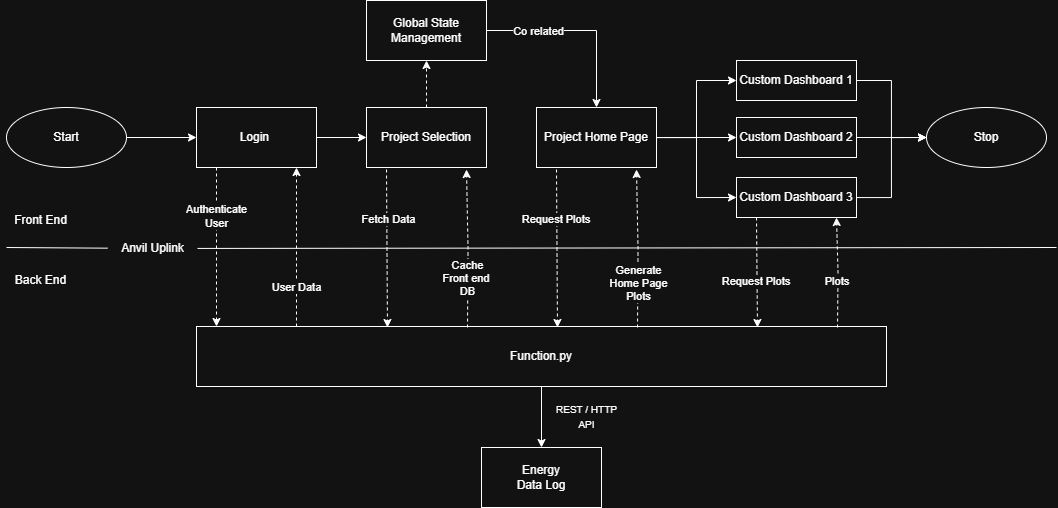

The diagram above was exported from draw.io. Its source (the exported page's mxGraphModel, read from the mxfile embedded in the PNG):
<mxGraphModel dx="1678" dy="1055" grid="1" gridSize="10" guides="1" tooltips="1" connect="1" arrows="1" fold="1" page="1" pageScale="1" pageWidth="850" pageHeight="1100" math="0" shadow="0">
  <root>
    <mxCell id="0" />
    <mxCell id="1" parent="0" />
    <mxCell id="-oBW0zztqsM60TKzLiRX-13" style="edgeStyle=orthogonalEdgeStyle;rounded=0;orthogonalLoop=1;jettySize=auto;html=1;entryX=0;entryY=0.5;entryDx=0;entryDy=0;" parent="1" source="-oBW0zztqsM60TKzLiRX-1" target="-oBW0zztqsM60TKzLiRX-12" edge="1">
      <mxGeometry relative="1" as="geometry" />
    </mxCell>
    <mxCell id="-oBW0zztqsM60TKzLiRX-1" value="Login&amp;nbsp;" style="rounded=0;whiteSpace=wrap;html=1;" parent="1" vertex="1">
      <mxGeometry x="260" y="300" width="120" height="60" as="geometry" />
    </mxCell>
    <mxCell id="-oBW0zztqsM60TKzLiRX-3" style="edgeStyle=orthogonalEdgeStyle;rounded=0;orthogonalLoop=1;jettySize=auto;html=1;" parent="1" source="-oBW0zztqsM60TKzLiRX-2" target="-oBW0zztqsM60TKzLiRX-1" edge="1">
      <mxGeometry relative="1" as="geometry" />
    </mxCell>
    <mxCell id="-oBW0zztqsM60TKzLiRX-2" value="Start" style="ellipse;whiteSpace=wrap;html=1;" parent="1" vertex="1">
      <mxGeometry x="70" y="300" width="120" height="60" as="geometry" />
    </mxCell>
    <mxCell id="u3ecD6UyiAFWngpp1klX-11" style="edgeStyle=orthogonalEdgeStyle;rounded=0;orthogonalLoop=1;jettySize=auto;html=1;" edge="1" parent="1" source="-oBW0zztqsM60TKzLiRX-4" target="u3ecD6UyiAFWngpp1klX-10">
      <mxGeometry relative="1" as="geometry" />
    </mxCell>
    <mxCell id="-oBW0zztqsM60TKzLiRX-4" value="Function.py" style="rounded=0;whiteSpace=wrap;html=1;" parent="1" vertex="1">
      <mxGeometry x="260" y="519" width="690" height="60" as="geometry" />
    </mxCell>
    <mxCell id="-oBW0zztqsM60TKzLiRX-8" value="" style="endArrow=none;html=1;rounded=0;" parent="1" edge="1">
      <mxGeometry width="50" height="50" relative="1" as="geometry">
        <mxPoint x="261" y="440.92788461538464" as="sourcePoint" />
        <mxPoint x="1120" y="440" as="targetPoint" />
      </mxGeometry>
    </mxCell>
    <mxCell id="-oBW0zztqsM60TKzLiRX-10" value="" style="endArrow=none;html=1;rounded=0;" parent="1" edge="1">
      <mxGeometry width="50" height="50" relative="1" as="geometry">
        <mxPoint x="70" y="440" as="sourcePoint" />
        <mxPoint x="171" y="440.6691176470588" as="targetPoint" />
      </mxGeometry>
    </mxCell>
    <mxCell id="-oBW0zztqsM60TKzLiRX-9" value="Anvil Uplink" style="text;html=1;align=center;verticalAlign=middle;resizable=0;points=[];autosize=1;strokeColor=none;fillColor=none;" parent="1" vertex="1">
      <mxGeometry x="171" y="426" width="90" height="30" as="geometry" />
    </mxCell>
    <mxCell id="-oBW0zztqsM60TKzLiRX-47" style="edgeStyle=orthogonalEdgeStyle;rounded=0;orthogonalLoop=1;jettySize=auto;html=1;entryX=0.5;entryY=1;entryDx=0;entryDy=0;dashed=1;" parent="1" source="-oBW0zztqsM60TKzLiRX-12" target="-oBW0zztqsM60TKzLiRX-46" edge="1">
      <mxGeometry relative="1" as="geometry" />
    </mxCell>
    <mxCell id="-oBW0zztqsM60TKzLiRX-12" value="Project Selection" style="rounded=0;whiteSpace=wrap;html=1;" parent="1" vertex="1">
      <mxGeometry x="430" y="300" width="120" height="60" as="geometry" />
    </mxCell>
    <mxCell id="-oBW0zztqsM60TKzLiRX-43" style="edgeStyle=orthogonalEdgeStyle;rounded=0;orthogonalLoop=1;jettySize=auto;html=1;entryX=0;entryY=0.5;entryDx=0;entryDy=0;" parent="1" source="-oBW0zztqsM60TKzLiRX-19" target="-oBW0zztqsM60TKzLiRX-42" edge="1">
      <mxGeometry relative="1" as="geometry" />
    </mxCell>
    <mxCell id="-oBW0zztqsM60TKzLiRX-44" style="edgeStyle=orthogonalEdgeStyle;rounded=0;orthogonalLoop=1;jettySize=auto;html=1;entryX=0;entryY=0.5;entryDx=0;entryDy=0;" parent="1" source="-oBW0zztqsM60TKzLiRX-19" target="-oBW0zztqsM60TKzLiRX-39" edge="1">
      <mxGeometry relative="1" as="geometry" />
    </mxCell>
    <mxCell id="-oBW0zztqsM60TKzLiRX-45" style="edgeStyle=orthogonalEdgeStyle;rounded=0;orthogonalLoop=1;jettySize=auto;html=1;entryX=0;entryY=0.5;entryDx=0;entryDy=0;" parent="1" source="-oBW0zztqsM60TKzLiRX-19" target="-oBW0zztqsM60TKzLiRX-41" edge="1">
      <mxGeometry relative="1" as="geometry" />
    </mxCell>
    <mxCell id="-oBW0zztqsM60TKzLiRX-19" value="Project Home Page" style="rounded=0;whiteSpace=wrap;html=1;" parent="1" vertex="1">
      <mxGeometry x="600" y="300" width="120" height="60" as="geometry" />
    </mxCell>
    <mxCell id="-oBW0zztqsM60TKzLiRX-25" value="Authenticate &lt;br&gt;User" style="edgeStyle=orthogonalEdgeStyle;rounded=0;orthogonalLoop=1;jettySize=auto;html=1;entryX=0.125;entryY=0;entryDx=0;entryDy=0;entryPerimeter=0;dashed=1;" parent="1" edge="1">
      <mxGeometry x="-0.3711" relative="1" as="geometry">
        <mxPoint x="280" y="360" as="sourcePoint" />
        <mxPoint x="280" y="519" as="targetPoint" />
        <mxPoint as="offset" />
      </mxGeometry>
    </mxCell>
    <mxCell id="-oBW0zztqsM60TKzLiRX-26" value="User Data" style="edgeStyle=orthogonalEdgeStyle;rounded=0;orthogonalLoop=1;jettySize=auto;html=1;entryX=0.125;entryY=0;entryDx=0;entryDy=0;entryPerimeter=0;dashed=1;" parent="1" edge="1">
      <mxGeometry x="-0.5094" relative="1" as="geometry">
        <mxPoint x="360" y="519" as="sourcePoint" />
        <mxPoint x="360" y="360" as="targetPoint" />
        <mxPoint as="offset" />
      </mxGeometry>
    </mxCell>
    <mxCell id="-oBW0zztqsM60TKzLiRX-27" style="edgeStyle=orthogonalEdgeStyle;rounded=0;orthogonalLoop=1;jettySize=auto;html=1;dashed=1;entryX=0.481;entryY=-0.013;entryDx=0;entryDy=0;entryPerimeter=0;" parent="1" edge="1">
      <mxGeometry relative="1" as="geometry">
        <mxPoint x="531" y="520" as="sourcePoint" />
        <mxPoint x="530" y="362" as="targetPoint" />
      </mxGeometry>
    </mxCell>
    <mxCell id="-oBW0zztqsM60TKzLiRX-28" value="Cache&lt;br&gt;Front end&amp;nbsp;&lt;br&gt;DB" style="edgeLabel;html=1;align=center;verticalAlign=middle;resizable=0;points=[];" parent="-oBW0zztqsM60TKzLiRX-27" vertex="1" connectable="0">
      <mxGeometry x="-0.3715" y="1" relative="1" as="geometry">
        <mxPoint as="offset" />
      </mxGeometry>
    </mxCell>
    <mxCell id="-oBW0zztqsM60TKzLiRX-29" style="edgeStyle=orthogonalEdgeStyle;rounded=0;orthogonalLoop=1;jettySize=auto;html=1;dashed=1;entryX=0.481;entryY=-0.013;entryDx=0;entryDy=0;entryPerimeter=0;" parent="1" edge="1">
      <mxGeometry relative="1" as="geometry">
        <mxPoint x="450" y="362" as="sourcePoint" />
        <mxPoint x="451" y="520" as="targetPoint" />
      </mxGeometry>
    </mxCell>
    <mxCell id="-oBW0zztqsM60TKzLiRX-30" value="Fetch Data" style="edgeLabel;html=1;align=center;verticalAlign=middle;resizable=0;points=[];" parent="-oBW0zztqsM60TKzLiRX-29" vertex="1" connectable="0">
      <mxGeometry x="-0.3715" y="1" relative="1" as="geometry">
        <mxPoint as="offset" />
      </mxGeometry>
    </mxCell>
    <mxCell id="-oBW0zztqsM60TKzLiRX-31" style="edgeStyle=orthogonalEdgeStyle;rounded=0;orthogonalLoop=1;jettySize=auto;html=1;entryX=0.835;entryY=-0.019;entryDx=0;entryDy=0;entryPerimeter=0;dashed=1;" parent="1" edge="1">
      <mxGeometry relative="1" as="geometry">
        <mxPoint x="620" y="362" as="sourcePoint" />
        <mxPoint x="621" y="520" as="targetPoint" />
      </mxGeometry>
    </mxCell>
    <mxCell id="-oBW0zztqsM60TKzLiRX-32" value="Request Plots&amp;nbsp;" style="edgeLabel;html=1;align=center;verticalAlign=middle;resizable=0;points=[];" parent="-oBW0zztqsM60TKzLiRX-31" vertex="1" connectable="0">
      <mxGeometry x="-0.4652" relative="1" as="geometry">
        <mxPoint y="7" as="offset" />
      </mxGeometry>
    </mxCell>
    <mxCell id="-oBW0zztqsM60TKzLiRX-35" style="edgeStyle=orthogonalEdgeStyle;rounded=0;orthogonalLoop=1;jettySize=auto;html=1;entryX=0.835;entryY=-0.019;entryDx=0;entryDy=0;entryPerimeter=0;dashed=1;" parent="1" edge="1">
      <mxGeometry relative="1" as="geometry">
        <mxPoint x="701" y="520" as="sourcePoint" />
        <mxPoint x="700" y="362" as="targetPoint" />
      </mxGeometry>
    </mxCell>
    <mxCell id="-oBW0zztqsM60TKzLiRX-37" value="Generate &lt;br&gt;Home Page &lt;br&gt;Plots" style="edgeLabel;html=1;align=center;verticalAlign=middle;resizable=0;points=[];" parent="-oBW0zztqsM60TKzLiRX-35" vertex="1" connectable="0">
      <mxGeometry x="-0.442" relative="1" as="geometry">
        <mxPoint as="offset" />
      </mxGeometry>
    </mxCell>
    <mxCell id="u3ecD6UyiAFWngpp1klX-3" style="edgeStyle=orthogonalEdgeStyle;rounded=0;orthogonalLoop=1;jettySize=auto;html=1;entryX=0;entryY=0.5;entryDx=0;entryDy=0;" edge="1" parent="1" source="-oBW0zztqsM60TKzLiRX-39" target="u3ecD6UyiAFWngpp1klX-1">
      <mxGeometry relative="1" as="geometry" />
    </mxCell>
    <mxCell id="-oBW0zztqsM60TKzLiRX-39" value="Custom Dashboard 1" style="rounded=0;whiteSpace=wrap;html=1;" parent="1" vertex="1">
      <mxGeometry x="800" y="253" width="120" height="40" as="geometry" />
    </mxCell>
    <mxCell id="u3ecD6UyiAFWngpp1klX-5" style="edgeStyle=orthogonalEdgeStyle;rounded=0;orthogonalLoop=1;jettySize=auto;html=1;entryX=0;entryY=0.5;entryDx=0;entryDy=0;" edge="1" parent="1" source="-oBW0zztqsM60TKzLiRX-41" target="u3ecD6UyiAFWngpp1klX-1">
      <mxGeometry relative="1" as="geometry" />
    </mxCell>
    <mxCell id="-oBW0zztqsM60TKzLiRX-41" value="Custom Dashboard 3" style="rounded=0;whiteSpace=wrap;html=1;" parent="1" vertex="1">
      <mxGeometry x="800" y="370" width="120" height="40" as="geometry" />
    </mxCell>
    <mxCell id="u3ecD6UyiAFWngpp1klX-2" style="edgeStyle=orthogonalEdgeStyle;rounded=0;orthogonalLoop=1;jettySize=auto;html=1;entryX=0;entryY=0.5;entryDx=0;entryDy=0;" edge="1" parent="1" source="-oBW0zztqsM60TKzLiRX-42" target="u3ecD6UyiAFWngpp1klX-1">
      <mxGeometry relative="1" as="geometry" />
    </mxCell>
    <mxCell id="-oBW0zztqsM60TKzLiRX-42" value="Custom Dashboard 2" style="rounded=0;whiteSpace=wrap;html=1;" parent="1" vertex="1">
      <mxGeometry x="800" y="310" width="120" height="40" as="geometry" />
    </mxCell>
    <mxCell id="-oBW0zztqsM60TKzLiRX-48" style="edgeStyle=orthogonalEdgeStyle;rounded=0;orthogonalLoop=1;jettySize=auto;html=1;" parent="1" source="-oBW0zztqsM60TKzLiRX-46" target="-oBW0zztqsM60TKzLiRX-19" edge="1">
      <mxGeometry relative="1" as="geometry" />
    </mxCell>
    <mxCell id="-oBW0zztqsM60TKzLiRX-50" value="Co related" style="edgeLabel;html=1;align=center;verticalAlign=middle;resizable=0;points=[];" parent="-oBW0zztqsM60TKzLiRX-48" vertex="1" connectable="0">
      <mxGeometry x="-0.5676" y="-1" relative="1" as="geometry">
        <mxPoint x="11" y="-1" as="offset" />
      </mxGeometry>
    </mxCell>
    <mxCell id="-oBW0zztqsM60TKzLiRX-46" value="Global State Management" style="rounded=0;whiteSpace=wrap;html=1;" parent="1" vertex="1">
      <mxGeometry x="430" y="193" width="120" height="60" as="geometry" />
    </mxCell>
    <mxCell id="-oBW0zztqsM60TKzLiRX-52" value="Front End" style="text;html=1;align=center;verticalAlign=middle;resizable=0;points=[];autosize=1;strokeColor=none;fillColor=none;" parent="1" vertex="1">
      <mxGeometry x="64" y="398" width="80" height="30" as="geometry" />
    </mxCell>
    <mxCell id="-oBW0zztqsM60TKzLiRX-53" value="Back End" style="text;html=1;align=center;verticalAlign=middle;resizable=0;points=[];autosize=1;strokeColor=none;fillColor=none;" parent="1" vertex="1">
      <mxGeometry x="69" y="458" width="70" height="30" as="geometry" />
    </mxCell>
    <mxCell id="u3ecD6UyiAFWngpp1klX-1" value="Stop" style="ellipse;whiteSpace=wrap;html=1;" vertex="1" parent="1">
      <mxGeometry x="990" y="300" width="120" height="60" as="geometry" />
    </mxCell>
    <mxCell id="u3ecD6UyiAFWngpp1klX-6" style="edgeStyle=orthogonalEdgeStyle;rounded=0;orthogonalLoop=1;jettySize=auto;html=1;dashed=1;" edge="1" parent="1">
      <mxGeometry relative="1" as="geometry">
        <mxPoint x="820" y="410" as="sourcePoint" />
        <mxPoint x="821" y="520" as="targetPoint" />
      </mxGeometry>
    </mxCell>
    <mxCell id="u3ecD6UyiAFWngpp1klX-7" value="Request Plots&amp;nbsp;" style="edgeLabel;html=1;align=center;verticalAlign=middle;resizable=0;points=[];" vertex="1" connectable="0" parent="u3ecD6UyiAFWngpp1klX-6">
      <mxGeometry x="-0.4652" relative="1" as="geometry">
        <mxPoint y="34" as="offset" />
      </mxGeometry>
    </mxCell>
    <mxCell id="u3ecD6UyiAFWngpp1klX-8" style="edgeStyle=orthogonalEdgeStyle;rounded=0;orthogonalLoop=1;jettySize=auto;html=1;dashed=1;" edge="1" parent="1">
      <mxGeometry relative="1" as="geometry">
        <mxPoint x="901" y="520" as="sourcePoint" />
        <mxPoint x="900" y="410" as="targetPoint" />
      </mxGeometry>
    </mxCell>
    <mxCell id="u3ecD6UyiAFWngpp1klX-9" value="Plots&amp;nbsp;" style="edgeLabel;html=1;align=center;verticalAlign=middle;resizable=0;points=[];" vertex="1" connectable="0" parent="u3ecD6UyiAFWngpp1klX-8">
      <mxGeometry x="-0.4652" relative="1" as="geometry">
        <mxPoint y="-17" as="offset" />
      </mxGeometry>
    </mxCell>
    <mxCell id="u3ecD6UyiAFWngpp1klX-10" value="Energy&lt;br&gt;Data Log" style="rounded=0;whiteSpace=wrap;html=1;" vertex="1" parent="1">
      <mxGeometry x="545" y="640" width="120" height="60" as="geometry" />
    </mxCell>
    <mxCell id="u3ecD6UyiAFWngpp1klX-12" value="&lt;div style=&quot;text-align: start;&quot;&gt;&lt;font style=&quot;font-size: 10px;&quot;&gt;REST / HTTP&lt;/font&gt;&lt;/div&gt;&lt;div style=&quot;&quot;&gt;&lt;font style=&quot;font-size: 10px;&quot;&gt;API&lt;/font&gt;&lt;/div&gt;" style="text;html=1;align=center;verticalAlign=middle;resizable=0;points=[];autosize=1;strokeColor=none;fillColor=none;" vertex="1" parent="1">
      <mxGeometry x="610" y="589" width="80" height="40" as="geometry" />
    </mxCell>
  </root>
</mxGraphModel>